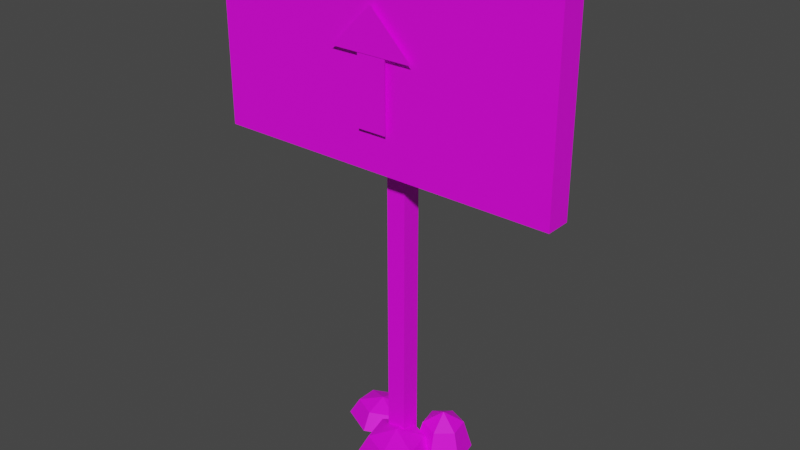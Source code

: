# Source: SignArrowUp.blend  (saved by Blender 3.4.6; exported with 4.5.12 LTS)
import bpy
from mathutils import Matrix  # noqa: F401  (used for matrix-valued properties, if any)

bpy.ops.wm.read_factory_settings(use_empty=True)
scene = bpy.context.scene
scene.name = 'Scene'

# ---- collections
col_collection = bpy.data.collections.new('Collection'); scene.collection.children.link(col_collection)

# ---- images (referenced by path relative to the original .blend; pixels are not part of the script)
import os
ASSET_DIR = os.environ.get("B2B_ASSET_DIR", "")  # directory of the original .blend (textures are referenced by path, not embedded)
HERE = os.path.dirname(os.path.abspath(__file__))  # packed textures are extracted next to this script under _unpacked/

def load_image(name, relpath, width, height, colorspace="sRGB"):
    """Load a texture the original file referenced (path relative to the .blend, or extracted next to this script)."""
    p = next((c for c in (os.path.join(HERE, relpath), os.path.join(ASSET_DIR, relpath)) if relpath and os.path.exists(c)), "")
    if p:
        img = bpy.data.images.load(p, check_existing=True)
        img.name = name
    else:  # same state as the original file: an image datablock whose file is absent (Cycles renders it pink)
        img = bpy.data.images.new(name, width, height)
        img.source = "FILE"
        img.filepath = "//" + (relpath or name)
    img.colorspace_settings.name = colorspace
    return img
img_signarrow_png = load_image('SignArrow.png', 'SignArrow.png', 1024, 1024, 'sRGB')

# ---- materials (node trees are filled in below, after node groups)
mat_material = bpy.data.materials.new('Material')
mat_material.use_transparent_shadow = False

# ---- material node trees
mat_material.use_nodes = True; mat_material.node_tree.nodes.clear()
_N = mat_material.node_tree.nodes; _L = mat_material.node_tree.links
n0 = _N.new('ShaderNodeBsdfPrincipled'); n0.name = 'Principled BSDF'; n0.location = (10, 300)
n0.distribution = 'GGX'
n0.subsurface_method = 'RANDOM_WALK_SKIN'
n0.inputs[3].default_value = 1.45
n0.inputs[27].default_value = (0.0, 0.0, 0.0, 1.0)
n0.inputs[28].default_value = 1.0
n1 = _N.new('ShaderNodeOutputMaterial'); n1.name = 'Material Output'; n1.location = (300, 300)
n2 = _N.new('ShaderNodeTexImage'); n2.name = 'Image Texture'; n2.location = (-280, 280)
n2.image = img_signarrow_png
_L.new(n0.outputs[0], n1.inputs[0])
_L.new(n2.outputs[0], n0.inputs[0])
n1.is_active_output = True

# ---- world
world_world = bpy.data.worlds.new('World'); scene.world = world_world
world_world.use_nodes = True; world_world.node_tree.nodes.clear()
_N = world_world.node_tree.nodes; _L = world_world.node_tree.links
n0 = _N.new('ShaderNodeOutputWorld'); n0.name = 'World Output'; n0.location = (300, 300)
n1 = _N.new('ShaderNodeBackground'); n1.name = 'Background'; n1.location = (10, 300)
n1.inputs[0].default_value = (0.05088, 0.05088, 0.05088, 1.0)
_L.new(n1.outputs[0], n0.inputs[0])
n0.is_active_output = True
world_world.color = (0.05088, 0.05088, 0.05088)
world_world.use_sun_shadow = False
world_world.sun_shadow_jitter_overblur = 0.0

# ---- meshes
me_plane_004 = bpy.data.meshes.new('Plane.004')
me_plane_004.from_pydata([(-1.0, -1.0, 0.0), (1.0, -1.0, 0.0), (-1.0, 1.0, 0.0), (1.0, 1.0, 0.0), (-7.153e-07, 2.187, 0.04196), (-2.855, 0.9533, 0.04196), (2.855, 0.9533, 0.04196), (-0.6613, -11.13, -2.477), (-0.6613, -0.0469, -2.477), (-0.6613, -11.13, -4.044), (-0.6613, -0.0469, -4.044), (0.6613, -11.13, -2.477), (0.6613, -0.0469, -2.477), (0.6613, -11.13, -4.044), (0.6613, -0.0469, -4.044), (-11.8, -2.126, -0.3508), (-11.8, 3.238, -0.3508), (-11.8, -2.126, -2.351), (-11.8, 3.238, -2.351), (11.8, -2.126, -0.3508), (11.8, 3.238, -0.3508), (11.8, -2.126, -2.351), (11.8, 3.238, -2.351), (-2.803, -10.58, -6.449), (-2.803, -11.09, -7.155), (-1.276, -10.58, -5.597), (-0.6435, -11.09, -5.95), (-1.276, -10.58, -3.893), (-0.6435, -11.09, -3.54), (-2.803, -10.58, -3.04), (-2.803, -11.09, -2.335), (-2.803, -10.36, -4.745), (-4.329, -10.58, -3.893), (-4.962, -11.09, -3.54), (-4.329, -10.58, -5.597), (-4.962, -11.09, -5.95), (3.364, -10.25, -5.984), (3.793, -11.09, -6.417), (3.654, -10.25, -4.337), (4.203, -11.09, -4.088), (2.617, -10.25, -3.292), (2.737, -11.09, -2.61), (1.291, -10.25, -3.895), (0.8615, -11.09, -3.462), (2.327, -9.895, -4.94), (1.001, -10.25, -5.542), (0.4519, -11.09, -5.792), (2.038, -10.25, -6.587), (1.918, -11.09, -7.269), (1.793, -10.51, -3.37), (2.375, -11.09, -3.957), (2.277, -10.51, -1.01), (3.06, -11.09, -0.6188), (0.872, -10.51, 0.4065), (1.072, -11.09, 1.384), (-1.018, -10.51, -0.5377), (-1.6, -11.09, 0.04894), (0.3879, -10.27, -1.954), (-1.502, -10.51, -2.898), (-2.284, -11.09, -3.289), (-0.09624, -10.51, -4.315), (-0.2968, -11.09, -5.292)], [], [(0, 1, 3, 2), (4, 5, 6), (7, 8, 10, 9), (9, 10, 14, 13), (13, 14, 12, 11), (11, 12, 8, 7), (9, 13, 11, 7), (14, 10, 8, 12), (15, 16, 18, 17), (17, 18, 22, 21), (21, 22, 20, 19), (19, 20, 16, 15), (17, 21, 19, 15), (22, 18, 16, 20), (24, 23, 25, 26), (23, 31, 25), (25, 31, 27), (26, 25, 27, 28), (27, 31, 29), (28, 27, 29, 30), (30, 29, 32, 33), (29, 31, 32), (33, 32, 34, 35), (32, 31, 34), (35, 34, 23, 24), (34, 31, 23), (37, 36, 38, 39), (36, 44, 38), (38, 44, 40), (39, 38, 40, 41), (40, 44, 42), (41, 40, 42, 43), (43, 42, 45, 46), (42, 44, 45), (46, 45, 47, 48), (45, 44, 47), (48, 47, 36, 37), (47, 44, 36), (50, 49, 51, 52), (49, 57, 51), (51, 57, 53), (52, 51, 53, 54), (53, 57, 55), (54, 53, 55, 56), (56, 55, 58, 59), (55, 57, 58), (59, 58, 60, 61), (58, 57, 60), (61, 60, 49, 50), (60, 57, 49)])
_uv = me_plane_004.uv_layers.new(name='UVMap')
_uv.uv.foreach_set('vector', [0.7217, 0.5442, 0.7392, 0.5442, 0.7392, 0.5847, 0.7217, 0.5847, 0.7304, 0.6088, 0.7054, 0.5838, 0.7554, 0.5838, 0.1487, 0.555, 0.1487, 0.6266, 0.1487, 0.6266, 0.1487, 0.555, 0.1487, 0.555, 0.1487, 0.6266, 0.1524, 0.6266, 0.1524, 0.555, 0.1524, 0.555, 0.1524, 0.6266, 0.1524, 0.6266, 0.1524, 0.555, 0.1524, 0.555, 0.1524, 0.6266, 0.1487, 0.6266, 0.1487, 0.555, 0.1487, 0.555, 0.1524, 0.555, 0.1524, 0.555, 0.1487, 0.555, 0.1524, 0.6266, 0.1487, 0.6266, 0.1487, 0.6266, 0.1524, 0.6266, 0.3869, 0.5813, 0.3869, 0.6361, 0.3869, 0.6361, 0.3869, 0.5813, 0.3869, 0.5813, 0.3869, 0.6361, 0.4911, 0.6361, 0.4911, 0.5813, 0.4911, 0.5813, 0.4911, 0.6361, 0.4911, 0.6361, 0.4911, 0.5813, 0.4911, 0.5813, 0.4911, 0.6361, 0.3869, 0.6361, 0.3869, 0.5813, 0.3869, 0.5813, 0.4911, 0.5813, 0.4911, 0.5813, 0.3869, 0.5813, 0.4911, 0.6361, 0.3869, 0.6361, 0.3869, 0.6361, 0.4911, 0.6361, 0.4682, 0.8531, 0.4682, 0.8745, 0.4956, 0.8745, 0.5069, 0.8531, 0.4682, 0.8745, 0.4682, 0.8834, 0.4956, 0.8745, 0.4956, 0.8745, 0.4682, 0.8834, 0.4956, 0.8745, 0.5069, 0.8531, 0.4956, 0.8745, 0.4956, 0.8745, 0.5069, 0.8531, 0.4956, 0.8745, 0.4682, 0.8834, 0.4682, 0.8745, 0.5069, 0.8531, 0.4956, 0.8745, 0.4682, 0.8745, 0.4682, 0.8531, 0.4682, 0.8531, 0.4682, 0.8745, 0.4408, 0.8745, 0.4294, 0.8531, 0.4682, 0.8745, 0.4682, 0.8834, 0.4408, 0.8745, 0.4294, 0.8531, 0.4408, 0.8745, 0.4408, 0.8745, 0.4294, 0.8531, 0.4408, 0.8745, 0.4682, 0.8834, 0.4408, 0.8745, 0.4294, 0.8531, 0.4408, 0.8745, 0.4682, 0.8745, 0.4682, 0.8531, 0.4408, 0.8745, 0.4682, 0.8834, 0.4682, 0.8745, 0.1753, 0.837, 0.1719, 0.8526, 0.1742, 0.8526, 0.1785, 0.837, 0.1719, 0.8526, 0.1636, 0.859, 0.1742, 0.8526, 0.1742, 0.8526, 0.1636, 0.859, 0.1659, 0.8526, 0.1785, 0.837, 0.1742, 0.8526, 0.1659, 0.8526, 0.1669, 0.837, 0.1659, 0.8526, 0.1636, 0.859, 0.1554, 0.8526, 0.1669, 0.837, 0.1659, 0.8526, 0.1554, 0.8526, 0.152, 0.837, 0.152, 0.837, 0.1554, 0.8526, 0.1531, 0.8526, 0.1487, 0.837, 0.1554, 0.8526, 0.1636, 0.859, 0.1531, 0.8526, 0.1487, 0.837, 0.1531, 0.8526, 0.1613, 0.8526, 0.1604, 0.837, 0.1531, 0.8526, 0.1636, 0.859, 0.1613, 0.8526, 0.1604, 0.837, 0.1613, 0.8526, 0.1719, 0.8526, 0.1753, 0.837, 0.1613, 0.8526, 0.1636, 0.859, 0.1719, 0.8526, 0.7767, 0.8244, 0.7691, 0.8418, 0.7754, 0.8418, 0.7856, 0.8244, 0.7691, 0.8418, 0.7508, 0.8491, 0.7754, 0.8418, 0.7754, 0.8418, 0.7508, 0.8491, 0.7571, 0.8418, 0.7856, 0.8244, 0.7754, 0.8418, 0.7571, 0.8418, 0.7597, 0.8244, 0.7571, 0.8418, 0.7508, 0.8491, 0.7325, 0.8418, 0.7597, 0.8244, 0.7571, 0.8418, 0.7325, 0.8418, 0.7249, 0.8244, 0.7249, 0.8244, 0.7325, 0.8418, 0.7262, 0.8418, 0.716, 0.8244, 0.7325, 0.8418, 0.7508, 0.8491, 0.7262, 0.8418, 0.716, 0.8244, 0.7262, 0.8418, 0.7445, 0.8418, 0.7419, 0.8244, 0.7262, 0.8418, 0.7508, 0.8491, 0.7445, 0.8418, 0.7419, 0.8244, 0.7445, 0.8418, 0.7691, 0.8418, 0.7767, 0.8244, 0.7445, 0.8418, 0.7508, 0.8491, 0.7691, 0.8418])
me_plane_004.materials.append(mat_material)
me_plane_004.update()

# ---- objects
ob_plane_001 = bpy.data.objects.new('Plane.001', me_plane_004)

# ---- transforms, parenting, visibility, modifiers, constraints
ob_plane_001.location = (0.0, -3.261, 30.4)
ob_plane_001.rotation_euler = (-4.712, 2.22e-16, 2.22e-16)
ob_plane_001.scale = (1.185, 2.741, 1.0)

# ---- collection membership
col_collection.objects.link(ob_plane_001)

# ---- scene / render settings (as saved in the file)
scene.frame_start = 1; scene.frame_end = 250; scene.frame_set(1)
scene.render.engine = 'BLENDER_EEVEE_NEXT'
scene.cycles.sampling_pattern = 'TABULATED_SOBOL'
scene.cycles.use_light_tree = False
scene.view_settings.view_transform = 'Filmic'
bpy.context.view_layer.update()

# ---- added for rendering (the .blend has no active camera and no usable light): camera, sun
cam_auto = bpy.data.cameras.new('AutoCamera')
cam_auto.lens = 50.0
cam_auto.sensor_width = 36.0
cam_auto.clip_end = 1000.0
ob_auto_camera = bpy.data.objects.new('AutoCamera', cam_auto)
scene.collection.objects.link(ob_auto_camera)
ob_auto_camera.location = (45.3939, -54.791, 55.8964)
ob_auto_camera.rotation_euler = (1.09748, -7.21219e-08, 0.694738)
scene.camera = ob_auto_camera
light_auto_sun = bpy.data.lights.new('AutoSun', 'SUN')
light_auto_sun.energy = 3.0
light_auto_sun.angle = 0.0523599
ob_auto_sun = bpy.data.objects.new('AutoSun', light_auto_sun)
scene.collection.objects.link(ob_auto_sun)
ob_auto_sun.rotation_euler = (0.872665, 0.174533, 0.523599)
bpy.context.view_layer.update()

